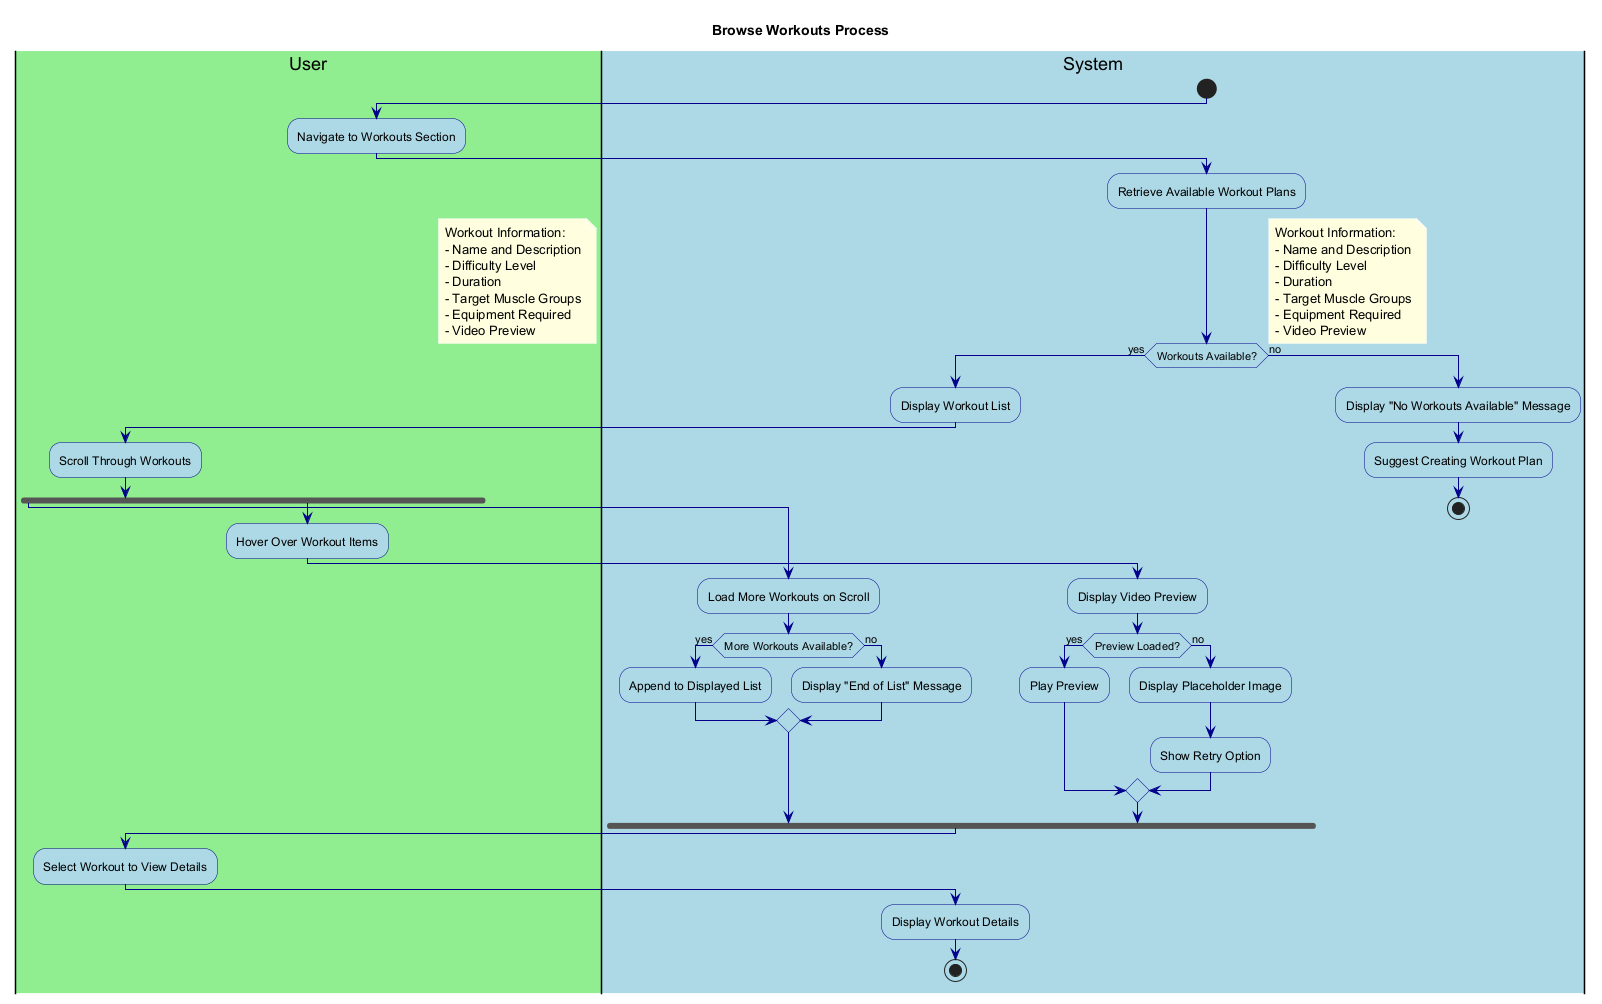

The diagram above was rendered by PlantUML. Its source (embedded in the PNG):
@startuml BrowseWorkouts

' Styling
skinparam backgroundColor white
skinparam activity {
    BackgroundColor LightBlue
    BorderColor DarkBlue
    FontColor Black
}
skinparam arrow {
    Color DarkBlue
    FontColor Black
}
skinparam note {
    BackgroundColor LightYellow
    BorderColor DarkYellow
    FontColor Black
}

title Browse Workouts Process

|#LightGreen|User|
|#LightBlue|System|

start

|User|
:Navigate to Workouts Section;

|System|
:Retrieve Available Workout Plans;

if (Workouts Available?) then (yes)
  :Display Workout List;
  
  |User|
  :Scroll Through Workouts;
  
  fork
    |System|
    :Load More Workouts on Scroll;
    
    if (More Workouts Available?) then (yes)
      :Append to Displayed List;
    else (no)
      :Display "End of List" Message;
    endif
  fork again
    |User|
    :Hover Over Workout Items;
    
    |System|
    :Display Video Preview;
    
    if (Preview Loaded?) then (yes)
      :Play Preview;
    else (no)
      :Display Placeholder Image;
      :Show Retry Option;
    endif
  end fork
  
  |User|
  :Select Workout to View Details;
  
  |System|
  :Display Workout Details;
  
  stop
else (no)
  :Display "No Workouts Available" Message;
  :Suggest Creating Workout Plan;
  
  stop
endif

note right
  Workout Information:
  - Name and Description
  - Difficulty Level
  - Duration
  - Target Muscle Groups
  - Equipment Required
  - Video Preview
end note

@enduml